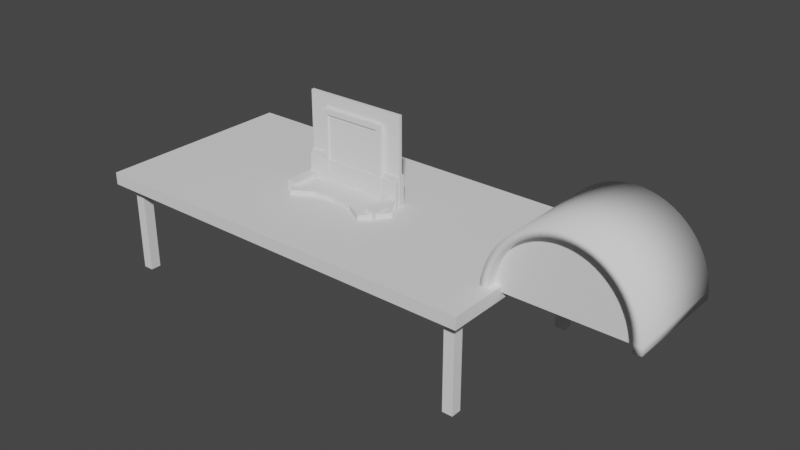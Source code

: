 # Source: props.blend  (saved by Blender 3.1.7; exported with 4.5.12 LTS)
import bpy
from mathutils import Matrix  # noqa: F401  (used for matrix-valued properties, if any)

bpy.ops.wm.read_factory_settings(use_empty=True)
scene = bpy.context.scene
scene.name = 'Scene'

# ---- collections
col_collection = bpy.data.collections.new('Collection'); scene.collection.children.link(col_collection)

# ---- world
world_world = bpy.data.worlds.new('World'); scene.world = world_world
world_world.use_nodes = True; world_world.node_tree.nodes.clear()
_N = world_world.node_tree.nodes; _L = world_world.node_tree.links
n0 = _N.new('ShaderNodeOutputWorld'); n0.name = 'World Output'; n0.location = (300, 300)
n1 = _N.new('ShaderNodeBackground'); n1.name = 'Background'; n1.location = (10, 300)
n1.inputs[0].default_value = (0.05088, 0.05088, 0.05088, 1.0)
_L.new(n1.outputs[0], n0.inputs[0])
n0.is_active_output = True
world_world.color = (0.05088, 0.05088, 0.05088)
world_world.use_sun_shadow = False
world_world.sun_shadow_jitter_overblur = 0.0

# ---- meshes
me_cube_002 = bpy.data.meshes.new('Cube.002')
me_cube_002.from_pydata([(3.5, -1.7, -1.88), (-3.9, -1.95, -0.117), (3.5, -1.7, -0.12), (-3.9, -1.95, 0.117), (3.5, -1.5, -1.88), (-3.9, 1.95, -0.117), (3.5, -1.5, -0.12), (-3.9, 1.95, 0.117), (3.9, -1.95, -0.117), (3.7, -1.7, -1.88), (3.7, -1.7, -0.12), (3.9, -1.95, 0.117), (3.7, -1.5, -1.88), (3.9, 1.95, -0.117), (3.7, -1.5, -0.12), (3.9, 1.95, 0.117), (-3.5, -1.7, -1.88), (-3.5, -1.7, -0.12), (-3.5, -1.5, -1.88), (-3.5, -1.5, -0.12), (-3.7, -1.7, -1.88), (-3.7, -1.7, -0.12), (-3.7, -1.5, -1.88), (-3.7, -1.5, -0.12), (3.5, 1.7, -1.88), (3.5, 1.7, -0.12), (3.5, 1.5, -1.88), (3.5, 1.5, -0.12), (3.7, 1.7, -1.88), (3.7, 1.7, -0.12), (3.7, 1.5, -1.88), (3.7, 1.5, -0.12), (-3.5, 1.7, -1.88), (-3.5, 1.7, -0.12), (-3.5, 1.5, -1.88), (-3.5, 1.5, -0.12), (-3.7, 1.7, -1.88), (-3.7, 1.7, -0.12), (-3.7, 1.5, -1.88), (-3.7, 1.5, -0.12)], [], [(0, 2, 6, 4), (4, 6, 14, 12), (12, 14, 10, 9), (9, 10, 2, 0), (4, 12, 9, 0), (14, 6, 2, 10), (16, 18, 19, 17), (18, 22, 23, 19), (22, 20, 21, 23), (20, 16, 17, 21), (18, 16, 20, 22), (23, 21, 17, 19), (24, 26, 27, 25), (26, 30, 31, 27), (30, 28, 29, 31), (28, 24, 25, 29), (26, 24, 28, 30), (31, 29, 25, 27), (32, 33, 35, 34), (34, 35, 39, 38), (38, 39, 37, 36), (36, 37, 33, 32), (34, 38, 36, 32), (39, 35, 33, 37), (1, 3, 7, 5), (5, 7, 15, 13), (13, 15, 11, 8), (8, 11, 3, 1), (5, 13, 8, 1), (15, 7, 3, 11)])
_uv = me_cube_002.uv_layers.new(name='UVMap')
_uv.uv.foreach_set('vector', [0.375, 0.0, 0.625, 0.0, 0.625, 0.25, 0.375, 0.25, 0.375, 0.25, 0.625, 0.25, 0.625, 0.5, 0.375, 0.5, 0.375, 0.5, 0.625, 0.5, 0.625, 0.75, 0.375, 0.75, 0.375, 0.75, 0.625, 0.75, 0.625, 1.0, 0.375, 1.0, 0.125, 0.5, 0.375, 0.5, 0.375, 0.75, 0.125, 0.75, 0.625, 0.5, 0.875, 0.5, 0.875, 0.75, 0.625, 0.75, 0.375, 0.0, 0.375, 0.25, 0.625, 0.25, 0.625, 0.0, 0.375, 0.25, 0.375, 0.5, 0.625, 0.5, 0.625, 0.25, 0.375, 0.5, 0.375, 0.75, 0.625, 0.75, 0.625, 0.5, 0.375, 0.75, 0.375, 1.0, 0.625, 1.0, 0.625, 0.75, 0.125, 0.5, 0.125, 0.75, 0.375, 0.75, 0.375, 0.5, 0.625, 0.5, 0.625, 0.75, 0.875, 0.75, 0.875, 0.5, 0.375, 0.0, 0.375, 0.25, 0.625, 0.25, 0.625, 0.0, 0.375, 0.25, 0.375, 0.5, 0.625, 0.5, 0.625, 0.25, 0.375, 0.5, 0.375, 0.75, 0.625, 0.75, 0.625, 0.5, 0.375, 0.75, 0.375, 1.0, 0.625, 1.0, 0.625, 0.75, 0.125, 0.5, 0.125, 0.75, 0.375, 0.75, 0.375, 0.5, 0.625, 0.5, 0.625, 0.75, 0.875, 0.75, 0.875, 0.5, 0.375, 0.0, 0.625, 0.0, 0.625, 0.25, 0.375, 0.25, 0.375, 0.25, 0.625, 0.25, 0.625, 0.5, 0.375, 0.5, 0.375, 0.5, 0.625, 0.5, 0.625, 0.75, 0.375, 0.75, 0.375, 0.75, 0.625, 0.75, 0.625, 1.0, 0.375, 1.0, 0.125, 0.5, 0.375, 0.5, 0.375, 0.75, 0.125, 0.75, 0.625, 0.5, 0.875, 0.5, 0.875, 0.75, 0.625, 0.75, 0.375, 0.0, 0.625, 0.0, 0.625, 0.25, 0.375, 0.25, 0.375, 0.25, 0.625, 0.25, 0.625, 0.5, 0.375, 0.5, 0.375, 0.5, 0.625, 0.5, 0.625, 0.75, 0.375, 0.75, 0.375, 0.75, 0.625, 0.75, 0.625, 1.0, 0.375, 1.0, 0.125, 0.5, 0.375, 0.5, 0.375, 0.75, 0.125, 0.75, 0.625, 0.5, 0.875, 0.5, 0.875, 0.75, 0.625, 0.75])
me_cube_002.use_remesh_fix_poles = True
me_cube_002.use_remesh_preserve_attributes = False
me_cube_002.update()
me_cube_004 = bpy.data.meshes.new('Cube.004')
me_cube_004.from_pydata([(-1.0, -0.3013, -0.015), (-1.0, -0.3013, 0.015), (-1.0, -0.1011, -0.01418), (-1.0, -0.1016, 0.01581), (1.0, -0.3013, -0.015), (1.0, -0.3013, 0.015), (1.0, -0.1011, -0.01418), (1.0, -0.1016, 0.01581), (-1.0, -0.1011, -0.01418), (-1.0, -0.1016, 0.01581), (-1.0, 0.1021, 0.01716), (-1.0, 0.08697, 0.04307), (1.0, -0.1011, -0.01418), (1.0, -0.1016, 0.01581), (1.0, 0.1021, 0.01716), (1.0, 0.08697, 0.04307), (-1.0, 0.1021, 0.01716), (-1.0, 0.08697, 0.04307), (-1.0, 0.2037, 0.1967), (-1.0, 0.1741, 0.2018), (1.0, 0.1021, 0.01716), (1.0, 0.08697, 0.04307), (1.0, 0.2037, 0.1967), (1.0, 0.1741, 0.2018), (-1.0, 0.2037, 0.1967), (-1.0, 0.1741, 0.2018), (-1.0, 0.2161, 0.3986), (-1.0, 0.1861, 0.3987), (1.0, 0.2037, 0.1967), (1.0, 0.1741, 0.2018), (1.0, 0.2161, 0.3986), (1.0, 0.1861, 0.3987), (-1.0, 0.2161, 0.3986), (-1.0, 0.1861, 0.3987), (-1.0, 0.2159, 0.5987), (-1.0, 0.1859, 0.5987), (1.0, 0.2161, 0.3986), (1.0, 0.1861, 0.3987), (1.0, 0.2159, 0.5987), (1.0, 0.1859, 0.5987)], [], [(0, 1, 3, 2), (2, 3, 7, 6), (6, 7, 5, 4), (4, 5, 1, 0), (2, 6, 4, 0), (7, 3, 1, 5), (8, 9, 11, 10), (10, 11, 15, 14), (14, 15, 13, 12), (12, 13, 9, 8), (10, 14, 12, 8), (15, 11, 9, 13), (16, 17, 19, 18), (18, 19, 23, 22), (22, 23, 21, 20), (20, 21, 17, 16), (18, 22, 20, 16), (23, 19, 17, 21), (24, 25, 27, 26), (26, 27, 31, 30), (30, 31, 29, 28), (28, 29, 25, 24), (26, 30, 28, 24), (31, 27, 25, 29), (32, 33, 35, 34), (34, 35, 39, 38), (38, 39, 37, 36), (36, 37, 33, 32), (34, 38, 36, 32), (39, 35, 33, 37)])
_uv = me_cube_004.uv_layers.new(name='UVMap')
_uv.uv.foreach_set('vector', [0.375, 0.0, 0.625, 0.0, 0.625, 0.25, 0.375, 0.25, 0.375, 0.25, 0.625, 0.25, 0.625, 0.5, 0.375, 0.5, 0.375, 0.5, 0.625, 0.5, 0.625, 0.75, 0.375, 0.75, 0.375, 0.75, 0.625, 0.75, 0.625, 1.0, 0.375, 1.0, 0.125, 0.5, 0.375, 0.5, 0.375, 0.75, 0.125, 0.75, 0.625, 0.5, 0.875, 0.5, 0.875, 0.75, 0.625, 0.75, 0.375, 0.0, 0.625, 0.0, 0.625, 0.25, 0.375, 0.25, 0.375, 0.25, 0.625, 0.25, 0.625, 0.5, 0.375, 0.5, 0.375, 0.5, 0.625, 0.5, 0.625, 0.75, 0.375, 0.75, 0.375, 0.75, 0.625, 0.75, 0.625, 1.0, 0.375, 1.0, 0.125, 0.5, 0.375, 0.5, 0.375, 0.75, 0.125, 0.75, 0.625, 0.5, 0.875, 0.5, 0.875, 0.75, 0.625, 0.75, 0.375, 0.0, 0.625, 0.0, 0.625, 0.25, 0.375, 0.25, 0.375, 0.25, 0.625, 0.25, 0.625, 0.5, 0.375, 0.5, 0.375, 0.5, 0.625, 0.5, 0.625, 0.75, 0.375, 0.75, 0.375, 0.75, 0.625, 0.75, 0.625, 1.0, 0.375, 1.0, 0.125, 0.5, 0.375, 0.5, 0.375, 0.75, 0.125, 0.75, 0.625, 0.5, 0.875, 0.5, 0.875, 0.75, 0.625, 0.75, 0.375, 0.0, 0.625, 0.0, 0.625, 0.25, 0.375, 0.25, 0.375, 0.25, 0.625, 0.25, 0.625, 0.5, 0.375, 0.5, 0.375, 0.5, 0.625, 0.5, 0.625, 0.75, 0.375, 0.75, 0.375, 0.75, 0.625, 0.75, 0.625, 1.0, 0.375, 1.0, 0.125, 0.5, 0.375, 0.5, 0.375, 0.75, 0.125, 0.75, 0.625, 0.5, 0.875, 0.5, 0.875, 0.75, 0.625, 0.75, 0.375, 0.0, 0.625, 0.0, 0.625, 0.25, 0.375, 0.25, 0.375, 0.25, 0.625, 0.25, 0.625, 0.5, 0.375, 0.5, 0.375, 0.5, 0.625, 0.5, 0.625, 0.75, 0.375, 0.75, 0.375, 0.75, 0.625, 0.75, 0.625, 1.0, 0.375, 1.0, 0.125, 0.5, 0.375, 0.5, 0.375, 0.75, 0.125, 0.75, 0.625, 0.5, 0.875, 0.5, 0.875, 0.75, 0.625, 0.75])
me_cube_004.use_remesh_fix_poles = True
me_cube_004.use_remesh_preserve_attributes = False
me_cube_004.update()
me_cube_005 = bpy.data.meshes.new('Cube.005')
me_cube_005.from_pydata([(0.86, -0.182, -0.18), (0.86, -0.182, 1.118e-08), (0.86, 0.18, -0.18), (0.86, 0.182, 0.03), (0.94, -0.182, -0.18), (0.94, -0.182, 1.118e-08), (0.94, 0.18, -0.18), (0.94, 0.182, 0.03), (0.86, 0.0728, -0.18), (0.86, 0.0528, 0.01), (0.94, 0.0728, -0.18), (0.94, 0.0528, 0.01), (0.86, -0.0546, -0.18), (0.94, -0.0546, 1.118e-08), (0.86, -0.0546, 1.118e-08), (0.94, -0.0546, -0.18)], [], [(8, 9, 3, 2), (2, 3, 7, 6), (15, 13, 5, 4), (4, 5, 1, 0), (12, 15, 4, 0), (13, 14, 1, 5), (7, 3, 9, 11), (2, 6, 10, 8), (6, 7, 11, 10), (12, 14, 9, 8), (0, 1, 14, 12), (11, 9, 14, 13), (8, 10, 15, 12), (10, 11, 13, 15)])
_uv = me_cube_005.uv_layers.new(name='UVMap')
_uv.uv.foreach_set('vector', [0.375, 0.175, 0.625, 0.175, 0.625, 0.25, 0.375, 0.25, 0.375, 0.25, 0.625, 0.25, 0.625, 0.5, 0.375, 0.5, 0.375, 0.6625, 0.625, 0.6625, 0.625, 0.75, 0.375, 0.75, 0.375, 0.75, 0.625, 0.75, 0.625, 1.0, 0.375, 1.0, 0.125, 0.6625, 0.375, 0.6625, 0.375, 0.75, 0.125, 0.75, 0.625, 0.6625, 0.875, 0.6625, 0.875, 0.75, 0.625, 0.75, 0.625, 0.5, 0.875, 0.5, 0.875, 0.575, 0.625, 0.575, 0.125, 0.5, 0.375, 0.5, 0.375, 0.575, 0.125, 0.575, 0.375, 0.5, 0.625, 0.5, 0.625, 0.575, 0.375, 0.575, 0.375, 0.0875, 0.625, 0.0875, 0.625, 0.175, 0.375, 0.175, 0.375, 0.0, 0.625, 0.0, 0.625, 0.0875, 0.375, 0.0875, 0.625, 0.575, 0.875, 0.575, 0.875, 0.6625, 0.625, 0.6625, 0.125, 0.575, 0.375, 0.575, 0.375, 0.6625, 0.125, 0.6625, 0.375, 0.575, 0.625, 0.575, 0.625, 0.6625, 0.375, 0.6625])
me_cube_005.use_remesh_fix_poles = True
me_cube_005.use_remesh_preserve_attributes = False
me_cube_005.update()
me_cube_006 = bpy.data.meshes.new('Cube.006')
me_cube_006.from_pydata([(-1.0, -0.4, -0.14), (-1.0, -0.4, 0.14), (-1.0, 0.4, -0.14), (-1.0, 0.4, 0.14), (1.0, -0.4, -0.14), (1.0, -0.4, 0.14), (1.0, 0.4, -0.14), (1.0, 0.4, 0.14), (0.8, 0.4, -0.14), (-0.8, 0.4, -0.14), (-0.8, 0.4, 0.14), (0.8, 0.4, 0.14), (-0.8, -0.4, -0.14), (0.8, -0.4, -0.14), (0.8, -0.4, 0.14), (-0.8, -0.4, 0.14), (-1.0, 0.24, -0.14), (-1.0, 0.24, 0.14), (1.0, 0.24, -0.14), (1.0, 0.24, 0.14), (0.8, 0.24, 0.14), (-0.8, 0.24, 0.14), (-0.8, 0.24, -0.14), (0.8, 0.24, -0.14), (-1.0, 0.24, 0.34), (-1.0, 0.4, 0.34), (0.8, 0.4, 0.34), (1.0, 0.4, 0.34), (1.0, 0.24, 0.34), (1.0, -0.4, 0.34), (-0.8, -0.4, 0.34), (-1.0, -0.4, 0.34), (-0.8, 0.4, 0.34), (0.8, -0.4, 0.34), (0.8, 0.24, 0.34), (-0.8, 0.24, 0.34), (-1.0, 0.24, 0.74), (-1.0, 0.4, 0.74), (0.8, 0.4, 0.74), (1.0, 0.4, 0.74), (-0.8, 0.4, 0.74), (1.0, 0.24, 0.74), (0.8, 0.24, 0.74), (-0.8, 0.24, 0.74)], [], [(16, 17, 3, 2), (8, 11, 7, 6), (18, 19, 5, 4), (12, 15, 1, 0), (23, 18, 4, 13), (1, 15, 30, 31), (15, 21, 35, 30), (20, 21, 15, 14), (16, 22, 12, 0), (22, 23, 13, 12), (4, 5, 14, 13), (13, 14, 15, 12), (2, 3, 10, 9), (9, 10, 11, 8), (9, 8, 23, 22), (2, 9, 22, 16), (21, 20, 34, 35), (10, 3, 25, 32), (19, 7, 27, 28), (8, 6, 18, 23), (6, 7, 19, 18), (0, 1, 17, 16), (35, 24, 31, 30), (28, 34, 33, 29), (27, 26, 38, 39), (34, 28, 41, 42), (26, 32, 40, 38), (14, 5, 29, 33), (5, 19, 28, 29), (11, 10, 32, 26), (7, 11, 26, 27), (17, 1, 31, 24), (3, 17, 24, 25), (20, 14, 33, 34), (38, 40, 43, 42), (39, 38, 42, 41), (40, 37, 36, 43), (28, 27, 39, 41), (24, 35, 43, 36), (32, 25, 37, 40), (35, 34, 42, 43), (25, 24, 36, 37)])
_uv = me_cube_006.uv_layers.new(name='UVMap')
_uv.uv.foreach_set('vector', [0.375, 0.2, 0.625, 0.2, 0.625, 0.25, 0.375, 0.25, 0.375, 0.4167, 0.625, 0.4167, 0.625, 0.5, 0.375, 0.5, 0.375, 0.55, 0.625, 0.55, 0.625, 0.75, 0.375, 0.75, 0.375, 0.9167, 0.625, 0.9167, 0.625, 1.0, 0.375, 1.0, 0.2917, 0.55, 0.375, 0.55, 0.375, 0.75, 0.2917, 0.75, 0.625, 1.0, 0.625, 0.9167, 0.625, 0.9167, 0.625, 1.0, 0.7917, 0.75, 0.7917, 0.55, 0.7917, 0.55, 0.7917, 0.75, 0.7083, 0.55, 0.7917, 0.55, 0.7917, 0.75, 0.7083, 0.75, 0.125, 0.55, 0.2083, 0.55, 0.2083, 0.75, 0.125, 0.75, 0.2083, 0.55, 0.2917, 0.55, 0.2917, 0.75, 0.2083, 0.75, 0.375, 0.75, 0.625, 0.75, 0.625, 0.8333, 0.375, 0.8333, 0.375, 0.8333, 0.625, 0.8333, 0.625, 0.9167, 0.375, 0.9167, 0.375, 0.25, 0.625, 0.25, 0.625, 0.3333, 0.375, 0.3333, 0.375, 0.3333, 0.625, 0.3333, 0.625, 0.4167, 0.375, 0.4167, 0.2083, 0.5, 0.2917, 0.5, 0.2917, 0.55, 0.2083, 0.55, 0.125, 0.5, 0.2083, 0.5, 0.2083, 0.55, 0.125, 0.55, 0.7917, 0.55, 0.7083, 0.55, 0.7083, 0.55, 0.7917, 0.55, 0.625, 0.3333, 0.625, 0.25, 0.625, 0.25, 0.625, 0.3333, 0.625, 0.55, 0.625, 0.5, 0.625, 0.5, 0.625, 0.55, 0.2917, 0.5, 0.375, 0.5, 0.375, 0.55, 0.2917, 0.55, 0.375, 0.5, 0.625, 0.5, 0.625, 0.55, 0.375, 0.55, 0.375, 0.0, 0.625, 0.0, 0.625, 0.2, 0.375, 0.2, 0.7917, 0.55, 0.875, 0.55, 0.875, 0.75, 0.7917, 0.75, 0.625, 0.55, 0.7083, 0.55, 0.7083, 0.75, 0.625, 0.75, 0.625, 0.5, 0.625, 0.4167, 0.625, 0.4167, 0.625, 0.5, 0.7083, 0.55, 0.625, 0.55, 0.625, 0.55, 0.7083, 0.55, 0.625, 0.4167, 0.625, 0.3333, 0.625, 0.3333, 0.625, 0.4167, 0.625, 0.8333, 0.625, 0.75, 0.625, 0.75, 0.625, 0.8333, 0.625, 0.75, 0.625, 0.55, 0.625, 0.55, 0.625, 0.75, 0.625, 0.4167, 0.625, 0.3333, 0.625, 0.3333, 0.625, 0.4167, 0.625, 0.5, 0.625, 0.4167, 0.625, 0.4167, 0.625, 0.5, 0.625, 0.2, 0.625, 0.0, 0.625, 0.0, 0.625, 0.2, 0.625, 0.25, 0.625, 0.2, 0.625, 0.2, 0.625, 0.25, 0.7083, 0.55, 0.7083, 0.75, 0.7083, 0.75, 0.7083, 0.55, 0.7083, 0.5, 0.7917, 0.5, 0.7917, 0.55, 0.7083, 0.55, 0.625, 0.5, 0.7083, 0.5, 0.7083, 0.55, 0.625, 0.55, 0.7917, 0.5, 0.875, 0.5, 0.875, 0.55, 0.7917, 0.55, 0.625, 0.55, 0.625, 0.5, 0.625, 0.5, 0.625, 0.55, 0.875, 0.55, 0.7917, 0.55, 0.7917, 0.55, 0.875, 0.55, 0.625, 0.3333, 0.625, 0.25, 0.625, 0.25, 0.625, 0.3333, 0.7917, 0.55, 0.7083, 0.55, 0.7083, 0.55, 0.7917, 0.55, 0.625, 0.25, 0.625, 0.2, 0.625, 0.2, 0.625, 0.25])
me_cube_006.use_remesh_fix_poles = True
me_cube_006.use_remesh_preserve_attributes = False
me_cube_006.update()
me_cube_007 = bpy.data.meshes.new('Cube.007')
me_cube_007.from_pydata([(0.7855, -0.5775, -0.21), (0.7855, -0.5775, 0.21), (1.171, -0.1179, -0.21), (1.171, -0.1179, 0.21), (0.5071, 0.2431, -0.21), (0.5071, 0.2431, 0.21), (0.4029, -0.3478, -0.21), (0.4029, -0.3478, 0.21), (0.0, 0.3, -0.21), (0.0, 0.3, 0.21), (0.0, -0.3, -0.21), (0.0, -0.3, 0.21)], [], [(4, 5, 3, 2), (2, 3, 1, 0), (4, 2, 0, 6), (3, 5, 7, 1), (8, 4, 6, 10), (0, 1, 7, 6), (8, 9, 5, 4), (6, 7, 11, 10), (5, 9, 11, 7)])
_uv = me_cube_007.uv_layers.new(name='UVMap')
_uv.uv.foreach_set('vector', [0.375, 0.4167, 0.625, 0.4167, 0.625, 0.5, 0.375, 0.5, 0.375, 0.5, 0.625, 0.5, 0.625, 0.75, 0.375, 0.75, 0.2917, 0.5, 0.375, 0.5, 0.375, 0.75, 0.2917, 0.75, 0.625, 0.5, 0.7083, 0.5, 0.7083, 0.75, 0.625, 0.75, 0.25, 0.5, 0.2917, 0.5, 0.2917, 0.75, 0.25, 0.75, 0.375, 0.75, 0.625, 0.75, 0.625, 0.8333, 0.375, 0.8333, 0.375, 0.375, 0.625, 0.375, 0.625, 0.4167, 0.375, 0.4167, 0.375, 0.8333, 0.625, 0.8333, 0.625, 0.875, 0.375, 0.875, 0.7083, 0.5, 0.75, 0.5, 0.75, 0.75, 0.7083, 0.75])
me_cube_007.use_remesh_fix_poles = True
me_cube_007.use_remesh_preserve_attributes = False
me_cube_007.update()
me_cube_008 = bpy.data.meshes.new('Cube.008')
me_cube_008.from_pydata([(-1.0, -0.03, -1.0), (-1.0, -0.03, 1.0), (-1.0, 0.03, -1.0), (-1.0, 0.03, 1.0), (1.0, -0.03, -1.0), (1.0, -0.03, 1.0), (1.0, 0.03, -1.0), (1.0, 0.03, 1.0)], [], [(0, 1, 3, 2), (2, 3, 7, 6), (6, 7, 5, 4), (4, 5, 1, 0), (2, 6, 4, 0), (7, 3, 1, 5)])
_uv = me_cube_008.uv_layers.new(name='UVMap')
_uv.uv.foreach_set('vector', [0.375, 0.0, 0.625, 0.0, 0.625, 0.25, 0.375, 0.25, 0.375, 0.25, 0.625, 0.25, 0.625, 0.5, 0.375, 0.5, 0.375, 0.5, 0.625, 0.5, 0.625, 0.75, 0.375, 0.75, 0.375, 0.75, 0.625, 0.75, 0.625, 1.0, 0.375, 1.0, 0.125, 0.5, 0.375, 0.5, 0.375, 0.75, 0.125, 0.75, 0.625, 0.5, 0.875, 0.5, 0.875, 0.75, 0.625, 0.75])
me_cube_008.use_remesh_fix_poles = True
me_cube_008.use_remesh_preserve_attributes = False
me_cube_008.update()
me_cube_009 = bpy.data.meshes.new('Cube.009')
me_cube_009.from_pydata([(-0.5528, -0.04539, -0.5528), (-0.5528, -0.04539, 0.5528), (-0.648, 0.05258, -0.648), (-0.648, 0.05258, 0.648), (0.5528, -0.04539, -0.5528), (0.5528, -0.04539, 0.5528), (0.648, 0.05258, -0.648), (0.648, 0.05258, 0.648), (-0.648, -0.04539, -0.648), (-0.648, -0.04539, 0.648), (0.648, -0.04539, 0.648), (0.648, -0.04539, -0.648), (-0.5528, -0.01329, -0.5528), (-0.5528, -0.01329, 0.5528), (0.5528, -0.01329, 0.5528), (0.5528, -0.01329, -0.5528)], [], [(8, 9, 3, 2), (2, 3, 7, 6), (6, 7, 10, 11), (5, 1, 13, 14), (2, 6, 11, 8), (7, 3, 9, 10), (0, 1, 9, 8), (5, 4, 11, 10), (4, 0, 8, 11), (1, 5, 10, 9), (15, 14, 13, 12), (4, 5, 14, 15), (0, 4, 15, 12), (1, 0, 12, 13)])
_uv = me_cube_009.uv_layers.new(name='UVMap')
_uv.uv.foreach_set('vector', [0.375, 0.0, 0.625, 0.0, 0.625, 0.25, 0.375, 0.25, 0.375, 0.25, 0.625, 0.25, 0.625, 0.5, 0.375, 0.5, 0.375, 0.5, 0.625, 0.5, 0.625, 0.75, 0.375, 0.75, 0.6066, 0.7684, 0.6066, 0.9816, 0.6066, 0.9816, 0.6066, 0.7684, 0.125, 0.5, 0.375, 0.5, 0.375, 0.75, 0.125, 0.75, 0.625, 0.5, 0.875, 0.5, 0.875, 0.75, 0.625, 0.75, 0.3934, 0.9816, 0.6066, 0.9816, 0.625, 1.0, 0.375, 1.0, 0.6066, 0.7684, 0.3934, 0.7684, 0.375, 0.75, 0.625, 0.75, 0.3934, 0.7684, 0.3934, 0.9816, 0.375, 1.0, 0.375, 0.75, 0.6066, 0.9816, 0.6066, 0.7684, 0.625, 0.75, 0.625, 1.0, 0.3934, 0.7684, 0.6066, 0.7684, 0.6066, 0.9816, 0.3934, 0.9816, 0.3934, 0.7684, 0.6066, 0.7684, 0.6066, 0.7684, 0.3934, 0.7684, 0.3934, 0.9816, 0.3934, 0.7684, 0.3934, 0.7684, 0.3934, 0.9816, 0.6066, 0.9816, 0.3934, 0.9816, 0.3934, 0.9816, 0.6066, 0.9816])
me_cube_009.use_remesh_fix_poles = True
me_cube_009.use_remesh_preserve_attributes = False
me_cube_009.update()
me_cylinder = bpy.data.meshes.new('Cylinder')
me_cylinder.from_pydata([(1.436e-08, 1.0, 1.403), (1.436e-08, -1.0, 1.403), (0.1274, 1.0, 1.397), (0.1274, -1.0, 1.397), (0.2536, 1.0, 1.376), (0.2536, -1.0, 1.376), (0.3774, 1.0, 1.343), (0.3774, -1.0, 1.343), (0.4975, 1.0, 1.297), (0.4975, -1.0, 1.297), (0.6128, 1.0, 1.238), (0.6128, -1.0, 1.238), (0.7222, 1.0, 1.167), (0.7222, -1.0, 1.167), (0.8247, 1.0, 1.085), (0.8247, -1.0, 1.085), (0.9192, 1.0, 0.9932), (0.9192, -1.0, 0.9932), (1.005, 1.0, 0.8914), (1.005, -1.0, 0.8914), (1.081, 1.0, 0.7811), (1.081, -1.0, 0.7811), (1.146, 1.0, 0.6632), (1.146, -1.0, 0.6632), (1.201, 1.0, 0.539), (1.201, -1.0, 0.539), (1.244, 1.0, 0.4097), (1.244, -1.0, 0.4097), (1.275, 1.0, 0.2764), (1.275, -1.0, 0.2764), (1.294, 1.0, 0.1405), (1.294, -1.0, 0.1405), (1.3, 1.0, 0.003267), (1.3, -1.0, 0.003267), (-1.3, 1.0, 0.003267), (-1.3, -1.0, 0.003267), (-1.294, 1.0, 0.1405), (-1.294, -1.0, 0.1405), (-1.275, 1.0, 0.2764), (-1.275, -1.0, 0.2764), (-1.244, 1.0, 0.4097), (-1.244, -1.0, 0.4097), (-1.201, 1.0, 0.539), (-1.201, -1.0, 0.539), (-1.146, 1.0, 0.6632), (-1.146, -1.0, 0.6632), (-1.081, 1.0, 0.7811), (-1.081, -1.0, 0.7811), (-1.005, 1.0, 0.8914), (-1.005, -1.0, 0.8914), (-0.9192, 1.0, 0.9932), (-0.9192, -1.0, 0.9932), (-0.8247, 1.0, 1.085), (-0.8247, -1.0, 1.085), (-0.7222, 1.0, 1.167), (-0.7222, -1.0, 1.167), (-0.6128, 1.0, 1.238), (-0.6128, -1.0, 1.238), (-0.4975, 1.0, 1.297), (-0.4975, -1.0, 1.297), (-0.3774, 1.0, 1.343), (-0.3774, -1.0, 1.343), (-0.2536, 1.0, 1.376), (-0.2536, -1.0, 1.376), (-0.1274, 1.0, 1.397), (-0.1274, -1.0, 1.397)], [], [(0, 1, 3, 2), (2, 3, 5, 4), (4, 5, 7, 6), (6, 7, 9, 8), (8, 9, 11, 10), (10, 11, 13, 12), (12, 13, 15, 14), (14, 15, 17, 16), (16, 17, 19, 18), (18, 19, 21, 20), (20, 21, 23, 22), (22, 23, 25, 24), (24, 25, 27, 26), (26, 27, 29, 28), (28, 29, 31, 30), (30, 31, 33, 32), (34, 35, 37, 36), (36, 37, 39, 38), (38, 39, 41, 40), (40, 41, 43, 42), (42, 43, 45, 44), (44, 45, 47, 46), (46, 47, 49, 48), (48, 49, 51, 50), (50, 51, 53, 52), (52, 53, 55, 54), (54, 55, 57, 56), (56, 57, 59, 58), (58, 59, 61, 60), (60, 61, 63, 62), (62, 63, 65, 64), (64, 65, 1, 0)])
me_cylinder.polygons.foreach_set('use_smooth', [True] * 32)
_uv = me_cylinder.uv_layers.new(name='UVMap')
_uv.uv.foreach_set('vector', [1.0, 0.5, 1.0, 1.0, 0.9844, 1.0, 0.9844, 0.5, 0.9844, 0.5, 0.9844, 1.0, 0.9688, 1.0, 0.9688, 0.5, 0.9688, 0.5, 0.9688, 1.0, 0.9531, 1.0, 0.9531, 0.5, 0.9531, 0.5, 0.9531, 1.0, 0.9375, 1.0, 0.9375, 0.5, 0.9375, 0.5, 0.9375, 1.0, 0.9219, 1.0, 0.9219, 0.5, 0.9219, 0.5, 0.9219, 1.0, 0.9062, 1.0, 0.9062, 0.5, 0.9062, 0.5, 0.9062, 1.0, 0.8906, 1.0, 0.8906, 0.5, 0.8906, 0.5, 0.8906, 1.0, 0.875, 1.0, 0.875, 0.5, 0.875, 0.5, 0.875, 1.0, 0.8594, 1.0, 0.8594, 0.5, 0.8594, 0.5, 0.8594, 1.0, 0.8438, 1.0, 0.8438, 0.5, 0.8438, 0.5, 0.8438, 1.0, 0.8281, 1.0, 0.8281, 0.5, 0.8281, 0.5, 0.8281, 1.0, 0.8125, 1.0, 0.8125, 0.5, 0.8125, 0.5, 0.8125, 1.0, 0.7969, 1.0, 0.7969, 0.5, 0.7969, 0.5, 0.7969, 1.0, 0.7812, 1.0, 0.7812, 0.5, 0.7812, 0.5, 0.7812, 1.0, 0.7656, 1.0, 0.7656, 0.5, 0.7656, 0.5, 0.7656, 1.0, 0.75, 1.0, 0.75, 0.5, 0.25, 0.5, 0.25, 1.0, 0.2344, 1.0, 0.2344, 0.5, 0.2344, 0.5, 0.2344, 1.0, 0.2188, 1.0, 0.2188, 0.5, 0.2188, 0.5, 0.2188, 1.0, 0.2031, 1.0, 0.2031, 0.5, 0.2031, 0.5, 0.2031, 1.0, 0.1875, 1.0, 0.1875, 0.5, 0.1875, 0.5, 0.1875, 1.0, 0.1719, 1.0, 0.1719, 0.5, 0.1719, 0.5, 0.1719, 1.0, 0.1562, 1.0, 0.1562, 0.5, 0.1562, 0.5, 0.1562, 1.0, 0.1406, 1.0, 0.1406, 0.5, 0.1406, 0.5, 0.1406, 1.0, 0.125, 1.0, 0.125, 0.5, 0.125, 0.5, 0.125, 1.0, 0.1094, 1.0, 0.1094, 0.5, 0.1094, 0.5, 0.1094, 1.0, 0.09375, 1.0, 0.09375, 0.5, 0.09375, 0.5, 0.09375, 1.0, 0.07812, 1.0, 0.07812, 0.5, 0.07812, 0.5, 0.07812, 1.0, 0.0625, 1.0, 0.0625, 0.5, 0.0625, 0.5, 0.0625, 1.0, 0.04688, 1.0, 0.04688, 0.5, 0.04688, 0.5, 0.04688, 1.0, 0.03125, 1.0, 0.03125, 0.5, 0.03125, 0.5, 0.03125, 1.0, 0.01562, 1.0, 0.01562, 0.5, 0.01562, 0.5, 0.01562, 1.0, 0.0, 1.0, 0.0, 0.5])
me_cylinder.use_remesh_fix_poles = True
me_cylinder.use_remesh_preserve_attributes = False
me_cylinder.update()
me_cylinder_001 = bpy.data.meshes.new('Cylinder.001')
me_cylinder_001.from_pydata([(1.3, -0.819, -0.185), (1.3, 0.819, -0.185), (1.294, -0.819, -0.05763), (1.294, 0.819, -0.05763), (1.275, -0.819, 0.06857), (1.275, 0.819, 0.06857), (1.244, -0.819, 0.1923), (1.244, 0.819, 0.1923), (1.201, -0.819, 0.3124), (1.201, 0.819, 0.3124), (1.146, -0.819, 0.4278), (1.146, 0.819, 0.4278), (1.081, -0.819, 0.5372), (1.081, 0.819, 0.5372), (1.005, -0.819, 0.6397), (1.005, 0.819, 0.6397), (0.9192, -0.819, 0.7342), (0.9192, 0.819, 0.7342), (0.8247, -0.819, 0.8199), (0.8247, 0.819, 0.8199), (0.7222, -0.819, 0.8959), (0.7222, 0.819, 0.8959), (0.6128, -0.819, 0.9614), (0.6128, 0.819, 0.9614), (0.4975, -0.819, 1.016), (0.4975, 0.819, 1.016), (0.3774, -0.819, 1.059), (0.3774, 0.819, 1.059), (0.2536, -0.819, 1.09), (0.2536, 0.819, 1.09), (0.1274, -0.819, 1.109), (0.1274, 0.819, 1.109), (-1.136e-07, -0.819, 1.115), (-1.136e-07, 0.819, 1.115), (-0.1274, -0.819, 1.109), (-0.1274, 0.819, 1.109), (-0.2536, -0.819, 1.09), (-0.2536, 0.819, 1.09), (-0.3774, -0.819, 1.059), (-0.3774, 0.819, 1.059), (-0.4975, -0.819, 1.016), (-0.4975, 0.819, 1.016), (-0.6128, -0.819, 0.9614), (-0.6128, 0.819, 0.9614), (-0.7222, -0.819, 0.8959), (-0.7222, 0.819, 0.8959), (-0.8247, -0.819, 0.8199), (-0.8247, 0.819, 0.8199), (-0.9192, -0.819, 0.7342), (-0.9192, 0.819, 0.7342), (-1.005, -0.819, 0.6397), (-1.005, 0.819, 0.6397), (-1.081, -0.819, 0.5372), (-1.081, 0.819, 0.5372), (-1.146, -0.819, 0.4278), (-1.146, 0.819, 0.4278), (-1.201, -0.819, 0.3124), (-1.201, 0.819, 0.3124), (-1.244, -0.819, 0.1923), (-1.244, 0.819, 0.1923), (-1.275, -0.819, 0.06857), (-1.275, 0.819, 0.06857), (-1.294, -0.819, -0.05763), (-1.294, 0.819, -0.05763), (-1.3, -0.819, -0.185), (-1.3, 0.819, -0.185)], [], [(0, 1, 3, 2), (2, 3, 5, 4), (4, 5, 7, 6), (6, 7, 9, 8), (8, 9, 11, 10), (10, 11, 13, 12), (12, 13, 15, 14), (14, 15, 17, 16), (16, 17, 19, 18), (18, 19, 21, 20), (20, 21, 23, 22), (22, 23, 25, 24), (24, 25, 27, 26), (26, 27, 29, 28), (28, 29, 31, 30), (30, 31, 33, 32), (32, 33, 35, 34), (34, 35, 37, 36), (36, 37, 39, 38), (38, 39, 41, 40), (40, 41, 43, 42), (42, 43, 45, 44), (44, 45, 47, 46), (46, 47, 49, 48), (48, 49, 51, 50), (50, 51, 53, 52), (52, 53, 55, 54), (54, 55, 57, 56), (56, 57, 59, 58), (58, 59, 61, 60), (60, 61, 63, 62), (62, 63, 65, 64), (0, 2, 4, 6, 8, 10, 12, 14, 16, 18, 20, 22, 24, 26, 28, 30, 32, 34, 36, 38, 40, 42, 44, 46, 48, 50, 52, 54, 56, 58, 60, 62, 64)])
_uv = me_cylinder_001.uv_layers.new(name='UVMap')
_uv.uv.foreach_set('vector', [0.75, 0.5, 0.75, 1.0, 0.7344, 1.0, 0.7344, 0.5, 0.7344, 0.5, 0.7344, 1.0, 0.7188, 1.0, 0.7188, 0.5, 0.7188, 0.5, 0.7188, 1.0, 0.7031, 1.0, 0.7031, 0.5, 0.7031, 0.5, 0.7031, 1.0, 0.6875, 1.0, 0.6875, 0.5, 0.6875, 0.5, 0.6875, 1.0, 0.6719, 1.0, 0.6719, 0.5, 0.6719, 0.5, 0.6719, 1.0, 0.6562, 1.0, 0.6562, 0.5, 0.6562, 0.5, 0.6562, 1.0, 0.6406, 1.0, 0.6406, 0.5, 0.6406, 0.5, 0.6406, 1.0, 0.625, 1.0, 0.625, 0.5, 0.625, 0.5, 0.625, 1.0, 0.6094, 1.0, 0.6094, 0.5, 0.6094, 0.5, 0.6094, 1.0, 0.5938, 1.0, 0.5938, 0.5, 0.5938, 0.5, 0.5938, 1.0, 0.5781, 1.0, 0.5781, 0.5, 0.5781, 0.5, 0.5781, 1.0, 0.5625, 1.0, 0.5625, 0.5, 0.5625, 0.5, 0.5625, 1.0, 0.5469, 1.0, 0.5469, 0.5, 0.5469, 0.5, 0.5469, 1.0, 0.5312, 1.0, 0.5312, 0.5, 0.5312, 0.5, 0.5312, 1.0, 0.5156, 1.0, 0.5156, 0.5, 0.5156, 0.5, 0.5156, 1.0, 0.5, 1.0, 0.5, 0.5, 0.5, 0.5, 0.5, 1.0, 0.4844, 1.0, 0.4844, 0.5, 0.4844, 0.5, 0.4844, 1.0, 0.4688, 1.0, 0.4688, 0.5, 0.4688, 0.5, 0.4688, 1.0, 0.4531, 1.0, 0.4531, 0.5, 0.4531, 0.5, 0.4531, 1.0, 0.4375, 1.0, 0.4375, 0.5, 0.4375, 0.5, 0.4375, 1.0, 0.4219, 1.0, 0.4219, 0.5, 0.4219, 0.5, 0.4219, 1.0, 0.4062, 1.0, 0.4062, 0.5, 0.4062, 0.5, 0.4062, 1.0, 0.3906, 1.0, 0.3906, 0.5, 0.3906, 0.5, 0.3906, 1.0, 0.375, 1.0, 0.375, 0.5, 0.375, 0.5, 0.375, 1.0, 0.3594, 1.0, 0.3594, 0.5, 0.3594, 0.5, 0.3594, 1.0, 0.3438, 1.0, 0.3438, 0.5, 0.3438, 0.5, 0.3438, 1.0, 0.3281, 1.0, 0.3281, 0.5, 0.3281, 0.5, 0.3281, 1.0, 0.3125, 1.0, 0.3125, 0.5, 0.3125, 0.5, 0.3125, 1.0, 0.2969, 1.0, 0.2969, 0.5, 0.2969, 0.5, 0.2969, 1.0, 0.2812, 1.0, 0.2812, 0.5, 0.2812, 0.5, 0.2812, 1.0, 0.2656, 1.0, 0.2656, 0.5, 0.2656, 0.5, 0.2656, 1.0, 0.25, 1.0, 0.25, 0.5, 0.75, 0.5, 0.7344, 0.5, 0.7188, 0.5, 0.7031, 0.5, 0.6875, 0.5, 0.6719, 0.5, 0.6562, 0.5, 0.6406, 0.5, 0.625, 0.5, 0.6094, 0.5, 0.5938, 0.5, 0.5781, 0.5, 0.5625, 0.5, 0.5469, 0.5, 0.5312, 0.5, 0.5156, 0.5, 0.5, 0.5, 0.4844, 0.5, 0.4688, 0.5, 0.4531, 0.5, 0.4375, 0.5, 0.4219, 0.5, 0.4062, 0.5, 0.3906, 0.5, 0.375, 0.5, 0.3594, 0.5, 0.3438, 0.5, 0.3281, 0.5, 0.3125, 0.5, 0.2969, 0.5, 0.2812, 0.5, 0.2656, 0.5, 0.25, 0.5])
me_cylinder_001.use_remesh_fix_poles = True
me_cylinder_001.use_remesh_preserve_attributes = False
me_cylinder_001.update()

# ---- objects
ob_table = bpy.data.objects.new('Table', me_cube_002)
ob_cube = bpy.data.objects.new('Cube', me_cube_004)
ob_cube_001 = bpy.data.objects.new('Cube.001', me_cube_005)
ob_couch = bpy.data.objects.new('Couch', me_cube_006)
ob_cube_002 = bpy.data.objects.new('Cube.002', me_cube_007)
ob_cube_003 = bpy.data.objects.new('Cube.003', me_cube_008)
ob_cube_004 = bpy.data.objects.new('Cube.004', me_cube_009)
ob_cylinder = bpy.data.objects.new('Cylinder', me_cylinder)
ob_cylinder_001 = bpy.data.objects.new('Cylinder.001', me_cylinder_001)

# ---- transforms, parenting, visibility, modifiers, constraints
ob_table.location = (0.0, 0.0, 0.0)
ob_cube.location = (0.0, 0.0, 0.0)
ob_cube_001.location = (0.0, -0.08, -0.01)
_m = ob_cube_001.modifiers.new('Mirror', 'MIRROR')
ob_couch.location = (-0.01, 0.0, -0.06)
ob_cube_002.location = (0.0, 0.0, 0.0)
_m = ob_cube_002.modifiers.new('Mirror', 'MIRROR')
_m.use_clip = True
ob_cube_003.location = (0.0, 0.3, 0.79)
ob_cube_004.location = (0.0, 0.22, 0.9)
ob_cylinder.location = (5.0, 0.0, 0.0)
_m = ob_cylinder.modifiers.new('EdgeSplit', 'EDGE_SPLIT')
_m.split_angle = 0.8238
_m = ob_cylinder.modifiers.new('Solidify', 'SOLIDIFY')
_m.thickness = 0.15
_m.offset = 0.0
ob_cylinder_001.location = (5.0, 0.0, 0.2)

# ---- collection membership
col_collection.objects.link(ob_table)
col_collection.objects.link(ob_cube)
col_collection.objects.link(ob_cube_001)
col_collection.objects.link(ob_couch)
col_collection.objects.link(ob_cube_002)
col_collection.objects.link(ob_cube_003)
col_collection.objects.link(ob_cube_004)
col_collection.objects.link(ob_cylinder)
col_collection.objects.link(ob_cylinder_001)

# ---- scene / render settings (as saved in the file)
scene.frame_start = 1; scene.frame_end = 250; scene.frame_set(1)
scene.render.engine = 'BLENDER_EEVEE_NEXT'
scene.cycles.sampling_pattern = 'TABULATED_SOBOL'
scene.cycles.use_light_tree = False
scene.view_settings.view_transform = 'Filmic'
bpy.context.view_layer.update()

# ---- added for rendering (the .blend has no active camera and no usable light): camera, sun
cam_auto = bpy.data.cameras.new('AutoCamera')
cam_auto.lens = 50.0
cam_auto.sensor_width = 36.0
cam_auto.clip_end = 1000.0
ob_auto_camera = bpy.data.objects.new('AutoCamera', cam_auto)
scene.collection.objects.link(ob_auto_camera)
ob_auto_camera.location = (11.9578, -12.8644, 8.53128)
ob_auto_camera.rotation_euler = (1.09748, -7.21219e-08, 0.694738)
scene.camera = ob_auto_camera
light_auto_sun = bpy.data.lights.new('AutoSun', 'SUN')
light_auto_sun.energy = 3.0
light_auto_sun.angle = 0.0523599
ob_auto_sun = bpy.data.objects.new('AutoSun', light_auto_sun)
scene.collection.objects.link(ob_auto_sun)
ob_auto_sun.rotation_euler = (0.872665, 0.174533, 0.523599)
bpy.context.view_layer.update()
